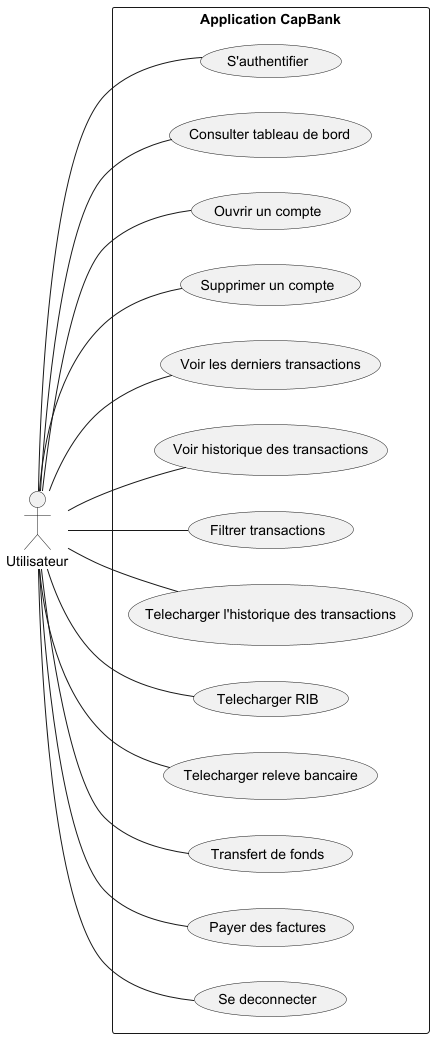

The diagram above was rendered by PlantUML. Its source (embedded in the PNG):
@startuml
left to right direction

actor Utilisateur

rectangle "Application CapBank" {
    (S'authentifier) as Login
    (Consulter tableau de bord) as Dashboard
    (Ouvrir un compte) as NewAccount
    (Supprimer un compte) as DeleteAccount
    (Voir les derniers transactions) as RecentTransactions
    (Voir historique des transactions) as HistoryTransactions
    (Filtrer transactions) as FilterTrs
    (Telecharger l'historique des transactions) as DownloadTransactions
    (Telecharger RIB) as DownloadRIB
    (Telecharger releve bancaire) as DownloadReleve
    (Transfert de fonds) as Transfer
    (Payer des factures) as PaiementFacture
    (Se deconnecter) as Logout
    
    Utilisateur -- Login
    Utilisateur -- Dashboard
    Utilisateur -- NewAccount 
    Utilisateur -- DeleteAccount
    Utilisateur -- RecentTransactions
    Utilisateur -- HistoryTransactions
    Utilisateur -- FilterTrs
    Utilisateur -- DownloadTransactions
    Utilisateur -- DownloadRIB
    Utilisateur -- DownloadReleve
    Utilisateur -- Transfer
    Utilisateur -- PaiementFacture
    Utilisateur -- Logout
}

@enduml